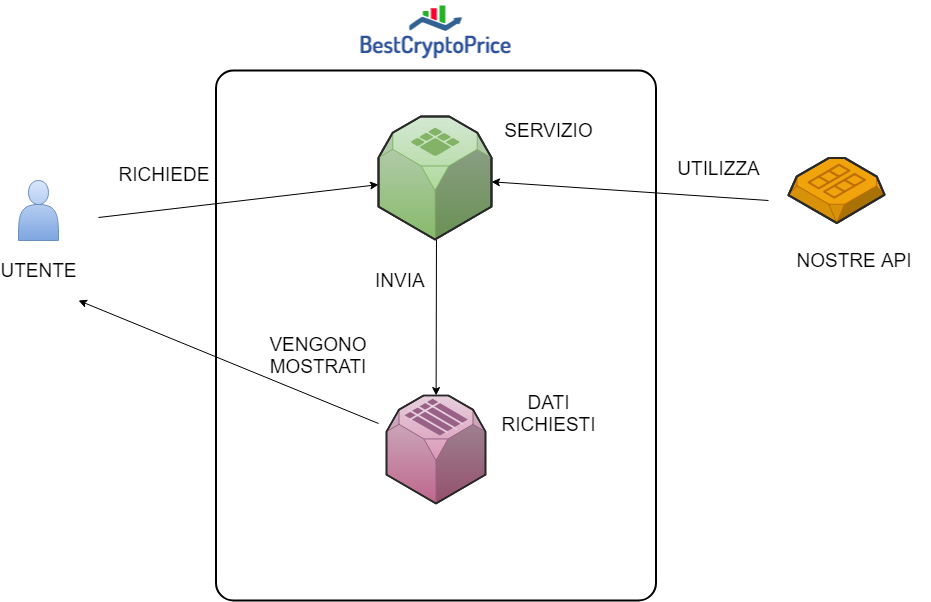

The diagram above was exported from draw.io. Its source (the exported page's mxGraphModel, read from the mxfile embedded in the PNG):
<mxGraphModel dx="1426" dy="779" grid="1" gridSize="10" guides="1" tooltips="1" connect="1" arrows="1" fold="1" page="1" pageScale="1" pageWidth="1100" pageHeight="850" background="#ffffff" math="0" shadow="0">
  <root>
    <mxCell id="0" />
    <mxCell id="1" parent="0" />
    <mxCell id="6d17579d09794128-4" value="" style="rounded=1;arcSize=4;dashed=0;strokeColor=#000000;fillColor=none;gradientColor=none;strokeWidth=2;shadow=0;comic=0;fontFamily=Verdana;fontSize=12;fontColor=#000000;html=1;" parent="1" vertex="1">
      <mxGeometry x="357.5" y="100" width="440" height="530" as="geometry" />
    </mxCell>
    <mxCell id="NO2P30jLUI-Ek8F1kJ2_-3" value="" style="shape=actor;whiteSpace=wrap;html=1;fillColor=#dae8fc;strokeColor=#6c8ebf;gradientColor=#7ea6e0;" parent="1" vertex="1">
      <mxGeometry x="160" y="210" width="40" height="60" as="geometry" />
    </mxCell>
    <mxCell id="95lWkVAoAwkHVwHAUsmZ-2" value="" style="verticalLabelPosition=bottom;html=1;verticalAlign=top;strokeWidth=1;align=center;outlineConnect=0;dashed=0;outlineConnect=0;shape=mxgraph.aws3d.ami2;aspect=fixed;fillColor=#f0a30a;strokeColor=#BD7000;fontColor=#ffffff;" vertex="1" parent="1">
      <mxGeometry x="930" y="187.5" width="96" height="65" as="geometry" />
    </mxCell>
    <mxCell id="95lWkVAoAwkHVwHAUsmZ-7" value="" style="shape=image;verticalLabelPosition=bottom;labelBackgroundColor=#ffffff;verticalAlign=top;aspect=fixed;imageAspect=0;image=data:image/png,(base64 omitted: 18372 chars);" vertex="1" parent="1">
      <mxGeometry x="493.5" y="30" width="168" height="70" as="geometry" />
    </mxCell>
    <mxCell id="95lWkVAoAwkHVwHAUsmZ-12" value="&lt;font style=&quot;font-size: 19px&quot;&gt;UTENTE&lt;/font&gt;" style="text;html=1;strokeColor=none;fillColor=none;align=center;verticalAlign=middle;whiteSpace=wrap;rounded=0;" vertex="1" parent="1">
      <mxGeometry x="160" y="290" width="40" height="20" as="geometry" />
    </mxCell>
    <mxCell id="95lWkVAoAwkHVwHAUsmZ-13" value="&lt;font style=&quot;font-size: 19px&quot;&gt;RICHIEDE&lt;br&gt;&lt;br&gt;&lt;/font&gt;" style="text;html=1;strokeColor=none;fillColor=none;align=center;verticalAlign=middle;whiteSpace=wrap;rounded=0;rotation=0;" vertex="1" parent="1">
      <mxGeometry x="250" y="200" width="110" height="30" as="geometry" />
    </mxCell>
    <mxCell id="95lWkVAoAwkHVwHAUsmZ-15" value="" style="endArrow=classic;html=1;" edge="1" parent="1" target="95lWkVAoAwkHVwHAUsmZ-31">
      <mxGeometry width="50" height="50" relative="1" as="geometry">
        <mxPoint x="240" y="247" as="sourcePoint" />
        <mxPoint x="290" y="350" as="targetPoint" />
      </mxGeometry>
    </mxCell>
    <mxCell id="95lWkVAoAwkHVwHAUsmZ-17" value="&lt;font style=&quot;font-size: 19px&quot;&gt;SERVIZIO&lt;/font&gt;" style="text;html=1;strokeColor=none;fillColor=none;align=center;verticalAlign=middle;whiteSpace=wrap;rounded=0;" vertex="1" parent="1">
      <mxGeometry x="670" y="150" width="40" height="20" as="geometry" />
    </mxCell>
    <mxCell id="95lWkVAoAwkHVwHAUsmZ-18" value="" style="endArrow=classic;html=1;" edge="1" parent="1" target="95lWkVAoAwkHVwHAUsmZ-31">
      <mxGeometry width="50" height="50" relative="1" as="geometry">
        <mxPoint x="910" y="230" as="sourcePoint" />
        <mxPoint x="190" y="650" as="targetPoint" />
      </mxGeometry>
    </mxCell>
    <mxCell id="95lWkVAoAwkHVwHAUsmZ-20" value="&lt;font style=&quot;font-size: 19px&quot;&gt;UTILIZZA&lt;/font&gt;" style="text;html=1;strokeColor=none;fillColor=none;align=center;verticalAlign=middle;whiteSpace=wrap;rounded=0;" vertex="1" parent="1">
      <mxGeometry x="840" y="187.5" width="40" height="20" as="geometry" />
    </mxCell>
    <mxCell id="95lWkVAoAwkHVwHAUsmZ-21" value="&lt;font style=&quot;font-size: 19px&quot;&gt;NOSTRE API&lt;/font&gt;" style="text;html=1;strokeColor=none;fillColor=none;align=center;verticalAlign=middle;whiteSpace=wrap;rounded=0;" vertex="1" parent="1">
      <mxGeometry x="920" y="280" width="152" height="20" as="geometry" />
    </mxCell>
    <mxCell id="95lWkVAoAwkHVwHAUsmZ-25" value="" style="endArrow=classic;html=1;exitX=0.5;exitY=1;" edge="1" parent="1" target="95lWkVAoAwkHVwHAUsmZ-34">
      <mxGeometry width="50" height="50" relative="1" as="geometry">
        <mxPoint x="578" y="255" as="sourcePoint" />
        <mxPoint x="579.1724137931035" y="425" as="targetPoint" />
      </mxGeometry>
    </mxCell>
    <mxCell id="95lWkVAoAwkHVwHAUsmZ-27" value="&lt;span style=&quot;font-size: 19px&quot;&gt;INVIA&amp;nbsp;&lt;/span&gt;" style="text;html=1;strokeColor=none;fillColor=none;align=center;verticalAlign=middle;whiteSpace=wrap;rounded=0;" vertex="1" parent="1">
      <mxGeometry x="479" y="300" width="130" height="20" as="geometry" />
    </mxCell>
    <mxCell id="95lWkVAoAwkHVwHAUsmZ-28" value="&lt;font style=&quot;font-size: 19px&quot;&gt;DATI RICHIESTI&lt;/font&gt;" style="text;html=1;strokeColor=none;fillColor=none;align=center;verticalAlign=middle;whiteSpace=wrap;rounded=0;" vertex="1" parent="1">
      <mxGeometry x="658.5" y="432.5" width="63" height="20" as="geometry" />
    </mxCell>
    <mxCell id="95lWkVAoAwkHVwHAUsmZ-29" value="" style="endArrow=classic;html=1;exitX=0;exitY=0.5;" edge="1" parent="1">
      <mxGeometry width="50" height="50" relative="1" as="geometry">
        <mxPoint x="520" y="453" as="sourcePoint" />
        <mxPoint x="220" y="330" as="targetPoint" />
      </mxGeometry>
    </mxCell>
    <mxCell id="95lWkVAoAwkHVwHAUsmZ-30" value="&lt;font style=&quot;font-size: 19px&quot;&gt;VENGONO MOSTRATI&lt;/font&gt;" style="text;html=1;strokeColor=none;fillColor=none;align=center;verticalAlign=middle;whiteSpace=wrap;rounded=0;" vertex="1" parent="1">
      <mxGeometry x="440" y="375" width="40" height="20" as="geometry" />
    </mxCell>
    <mxCell id="95lWkVAoAwkHVwHAUsmZ-31" value="" style="verticalLabelPosition=bottom;html=1;verticalAlign=top;strokeWidth=1;align=center;outlineConnect=0;dashed=0;outlineConnect=0;shape=mxgraph.aws3d.elasticMapReduce;fillColor=#d5e8d4;strokeColor=#82b366;aspect=fixed;gradientColor=#97d077;" vertex="1" parent="1">
      <mxGeometry x="520" y="146" width="113" height="123" as="geometry" />
    </mxCell>
    <mxCell id="95lWkVAoAwkHVwHAUsmZ-34" value="" style="verticalLabelPosition=bottom;html=1;verticalAlign=top;strokeWidth=1;align=center;outlineConnect=0;dashed=0;outlineConnect=0;shape=mxgraph.aws3d.simpleDb;fillColor=#e6d0de;strokeColor=#996185;aspect=fixed;gradientColor=#d5739d;" vertex="1" parent="1">
      <mxGeometry x="528" y="425" width="99" height="108" as="geometry" />
    </mxCell>
  </root>
</mxGraphModel>